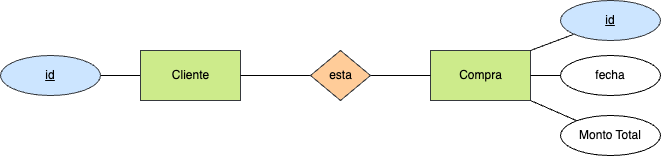

The diagram above was exported from draw.io. Its source (the exported page's mxGraphModel, read from the mxfile embedded in the PNG):
<mxGraphModel dx="1024" dy="802" grid="1" gridSize="10" guides="1" tooltips="1" connect="1" arrows="1" fold="1" page="1" pageScale="1" pageWidth="827" pageHeight="1169" math="0" shadow="0">
  <root>
    <mxCell id="0" />
    <mxCell id="1" parent="0" />
    <mxCell id="15" style="edgeStyle=none;html=1;entryX=1;entryY=0.5;entryDx=0;entryDy=0;fontColor=#FFFFFF;endArrow=none;endFill=0;" edge="1" parent="1" source="16" target="17">
      <mxGeometry relative="1" as="geometry" />
    </mxCell>
    <mxCell id="16" value="&lt;font color=&quot;#000000&quot;&gt;Cliente&lt;/font&gt;" style="html=1;dashed=0;whitespace=wrap;fillColor=#cdeb8b;strokeColor=#36393d;" vertex="1" parent="1">
      <mxGeometry x="240" y="245" width="100" height="50" as="geometry" />
    </mxCell>
    <mxCell id="17" value="&lt;font color=&quot;#000000&quot;&gt;id&lt;/font&gt;" style="ellipse;whiteSpace=wrap;html=1;align=center;fontStyle=4;fillColor=#cce5ff;strokeColor=#36393d;" vertex="1" parent="1">
      <mxGeometry x="100" y="250" width="100" height="40" as="geometry" />
    </mxCell>
    <mxCell id="18" value="&lt;font color=&quot;#000000&quot;&gt;Compra&lt;br&gt;&lt;/font&gt;" style="html=1;dashed=0;whitespace=wrap;fillColor=#cdeb8b;strokeColor=#36393d;" vertex="1" parent="1">
      <mxGeometry x="530" y="245" width="100" height="50" as="geometry" />
    </mxCell>
    <mxCell id="19" style="edgeStyle=none;html=1;entryX=0;entryY=0.5;entryDx=0;entryDy=0;fontColor=#FFFFFF;endArrow=none;endFill=0;" edge="1" parent="1" source="21" target="18">
      <mxGeometry relative="1" as="geometry" />
    </mxCell>
    <mxCell id="20" style="edgeStyle=none;html=1;entryX=1;entryY=0.5;entryDx=0;entryDy=0;fontColor=#FFFFFF;endArrow=none;endFill=0;" edge="1" parent="1" source="21" target="16">
      <mxGeometry relative="1" as="geometry" />
    </mxCell>
    <mxCell id="21" value="esta" style="shape=rhombus;html=1;dashed=0;whitespace=wrap;perimeter=rhombusPerimeter;fillColor=#ffcc99;strokeColor=#36393d;" vertex="1" parent="1">
      <mxGeometry x="410" y="245" width="60" height="50" as="geometry" />
    </mxCell>
    <mxCell id="22" value="1:N" style="text;html=1;align=center;verticalAlign=middle;resizable=0;points=[];autosize=1;strokeColor=none;fillColor=none;fontColor=#FFFFFF;" vertex="1" parent="1">
      <mxGeometry x="480" y="230" width="40" height="30" as="geometry" />
    </mxCell>
    <mxCell id="23" value="1:1" style="text;html=1;align=center;verticalAlign=middle;resizable=0;points=[];autosize=1;strokeColor=none;fillColor=none;fontColor=#FFFFFF;" vertex="1" parent="1">
      <mxGeometry x="345" y="230" width="40" height="30" as="geometry" />
    </mxCell>
    <mxCell id="24" value="1:N" style="text;html=1;align=center;verticalAlign=middle;resizable=0;points=[];autosize=1;strokeColor=none;fillColor=none;fontColor=#FFFFFF;" vertex="1" parent="1">
      <mxGeometry x="420" y="200" width="40" height="30" as="geometry" />
    </mxCell>
    <mxCell id="32" style="edgeStyle=none;html=1;entryX=1;entryY=0;entryDx=0;entryDy=0;endArrow=none;endFill=0;" edge="1" parent="1" source="25" target="18">
      <mxGeometry relative="1" as="geometry" />
    </mxCell>
    <mxCell id="25" value="&lt;font color=&quot;#000000&quot;&gt;id&lt;/font&gt;" style="ellipse;whiteSpace=wrap;html=1;align=center;fontStyle=4;fillColor=#cce5ff;strokeColor=#36393d;" vertex="1" parent="1">
      <mxGeometry x="660" y="195" width="100" height="40" as="geometry" />
    </mxCell>
    <mxCell id="31" style="edgeStyle=none;html=1;endArrow=none;endFill=0;" edge="1" parent="1" source="28" target="18">
      <mxGeometry relative="1" as="geometry" />
    </mxCell>
    <mxCell id="28" value="fecha" style="ellipse;whiteSpace=wrap;html=1;align=center;" vertex="1" parent="1">
      <mxGeometry x="660" y="250" width="100" height="40" as="geometry" />
    </mxCell>
    <mxCell id="30" style="edgeStyle=none;html=1;entryX=1;entryY=1;entryDx=0;entryDy=0;endArrow=none;endFill=0;" edge="1" parent="1" source="29" target="18">
      <mxGeometry relative="1" as="geometry" />
    </mxCell>
    <mxCell id="29" value="Monto Total" style="ellipse;whiteSpace=wrap;html=1;align=center;" vertex="1" parent="1">
      <mxGeometry x="660" y="310" width="100" height="40" as="geometry" />
    </mxCell>
  </root>
</mxGraphModel>